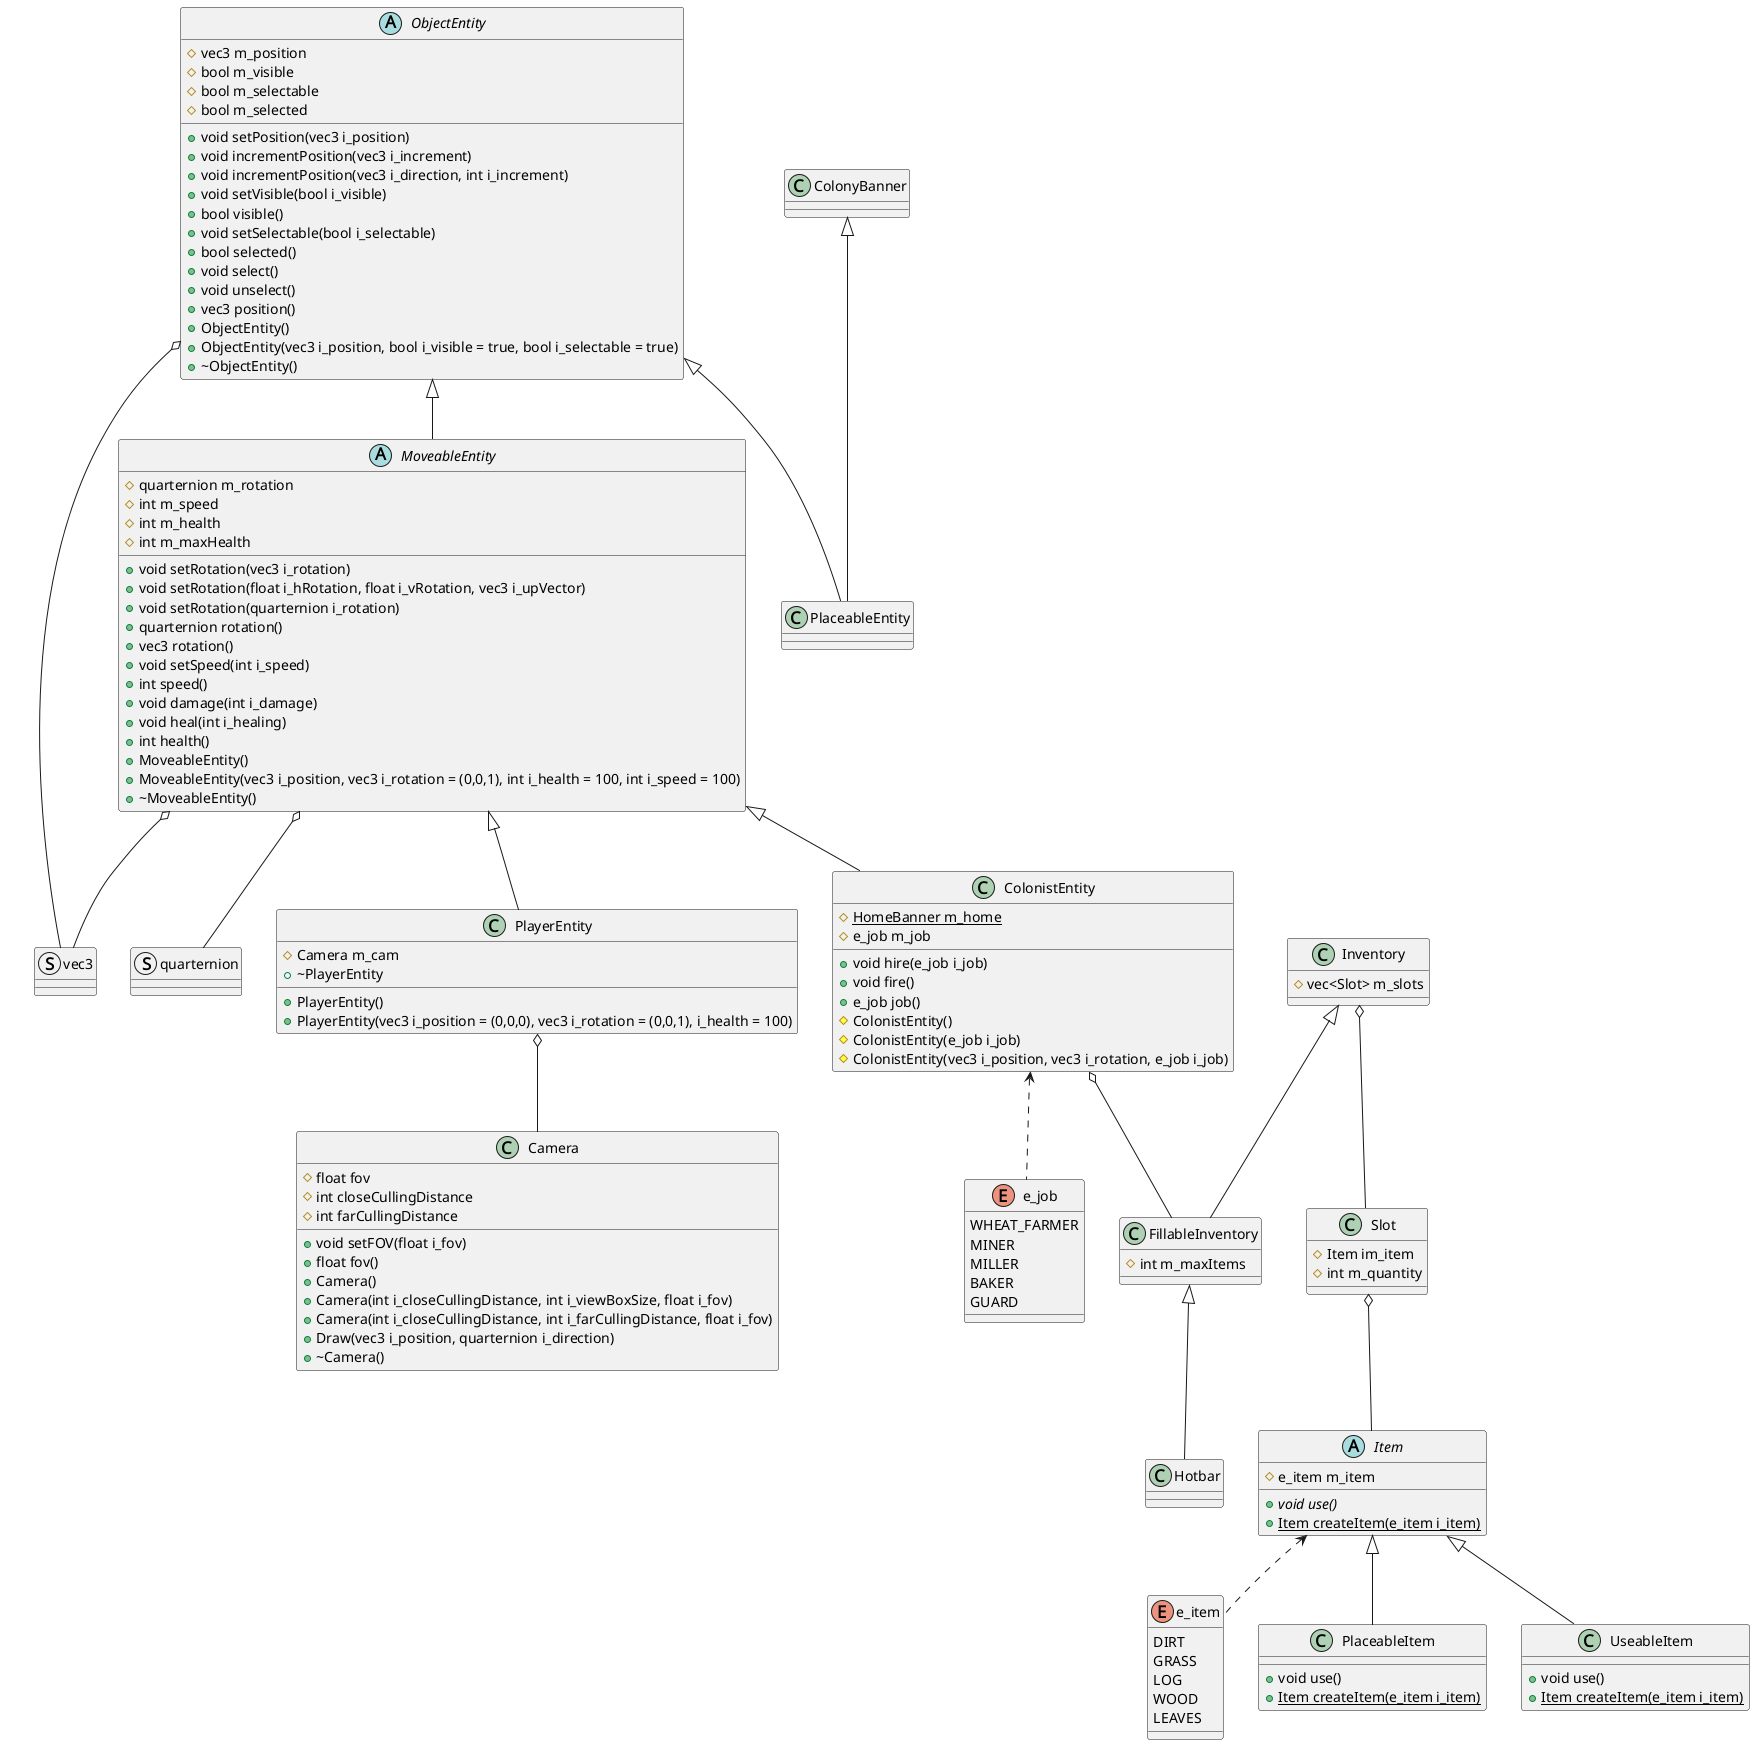

The diagram above was rendered by PlantUML. Its source (embedded in the PNG):
@startuml
struct vec3
struct quarternion
enum e_job {
	WHEAT_FARMER
	MINER
	MILLER
	BAKER
	GUARD
}
enum e_item {
	DIRT
	GRASS
	LOG
	WOOD
	LEAVES
	
}
abstract class ObjectEntity {
	# vec3 m_position
	# bool m_visible
	# bool m_selectable
	# bool m_selected
	+ void setPosition(vec3 i_position)
	+ void incrementPosition(vec3 i_increment)
	+ void incrementPosition(vec3 i_direction, int i_increment)
	+ void setVisible(bool i_visible)
	+ bool visible()
	+ void setSelectable(bool i_selectable)
	+ bool selected()
	+ void select()
	+ void unselect()
	+ vec3 position()
	+ ObjectEntity()
	+ ObjectEntity(vec3 i_position, bool i_visible = true, bool i_selectable = true)
	+ ~ObjectEntity()
}
abstract class MoveableEntity {
	# quarternion m_rotation
	# int m_speed
	# int m_health
	# int m_maxHealth
	+ void setRotation(vec3 i_rotation)
	+ void setRotation(float i_hRotation, float i_vRotation, vec3 i_upVector)
	+ void setRotation(quarternion i_rotation)
	+ quarternion rotation()
	+ vec3 rotation()
	+ void setSpeed(int i_speed)
	+ int speed()
	+ void damage(int i_damage)
	+ void heal(int i_healing)
	+ int health()
	+ MoveableEntity()
	+ MoveableEntity(vec3 i_position, vec3 i_rotation = (0,0,1), int i_health = 100, int i_speed = 100)
	+ ~MoveableEntity()
}
class PlayerEntity {
	# Camera m_cam
	+ PlayerEntity()
	+ PlayerEntity(vec3 i_position = (0,0,0), vec3 i_rotation = (0,0,1), i_health = 100)
	+ ~PlayerEntity
}
class ColonistEntity {
	# {static} HomeBanner m_home
	# e_job m_job
	+ void hire(e_job i_job)
	+ void fire()
	+ e_job job()
	# ColonistEntity()
	# ColonistEntity(e_job i_job)
	# ColonistEntity(vec3 i_position, vec3 i_rotation, e_job i_job)
}
abstract class Item {
	# e_item m_item
	+ {abstract} void use()
	+ {static} Item createItem(e_item i_item)
}
class PlaceableItem {
	+ void use()
	+ {static} Item createItem(e_item i_item)
}
class UseableItem {
	+ void use()
	+ {static} Item createItem(e_item i_item)
}
class Slot {
	# Item im_item
	# int m_quantity
}
class Inventory {
	# vec<Slot> m_slots
}
class FillableInventory {
	# int m_maxItems
}
class Hotbar {

}
class Camera {
	# float fov
	# int closeCullingDistance
	# int farCullingDistance
	+ void setFOV(float i_fov)
	+ float fov()
	+ Camera()
	+ Camera(int i_closeCullingDistance, int i_viewBoxSize, float i_fov)
	+ Camera(int i_closeCullingDistance, int i_farCullingDistance, float i_fov)
	+ Draw(vec3 i_position, quarternion i_direction)
	+ ~Camera()
}
class PlaceableEntity {

}
class ColonyBanner {

}

ObjectEntity <|-- MoveableEntity

MoveableEntity <|-- PlayerEntity
MoveableEntity <|-- ColonistEntity

ColonistEntity <.. e_job
ColonistEntity o-- FillableInventory

Item <|-- PlaceableItem
Item <|-- UseableItem
Item <.. e_item

Slot o-- Item
Inventory o-- Slot
Inventory <|-- FillableInventory
FillableInventory <|-- Hotbar

PlayerEntity o-- Camera
ObjectEntity o-- vec3
MoveableEntity o-- vec3
MoveableEntity o-- quarternion

ObjectEntity <|-- PlaceableEntity
ColonyBanner <|-- PlaceableEntity
@enduml